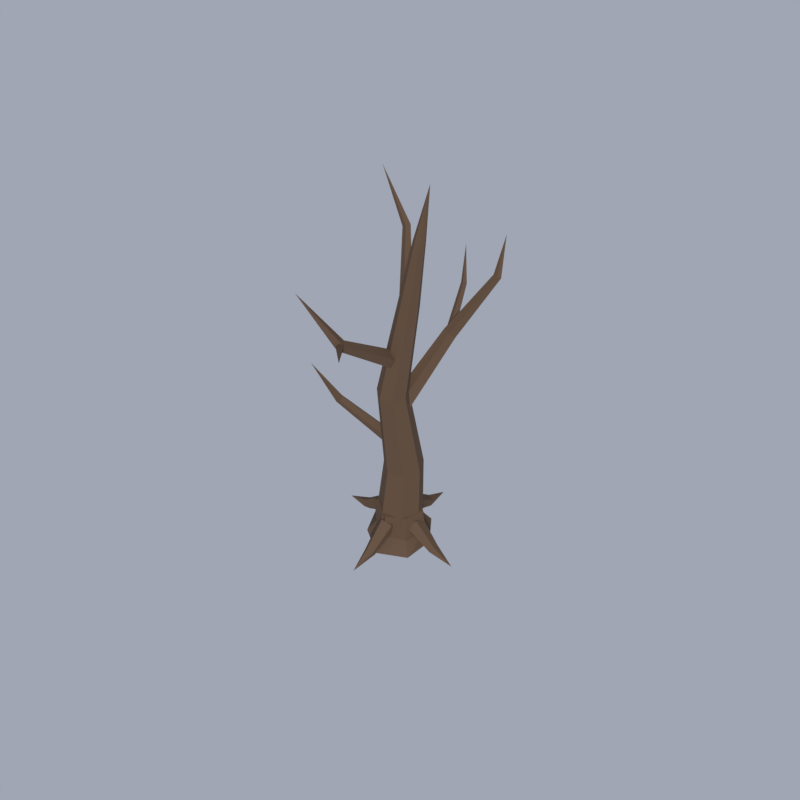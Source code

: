 # Source: TreeDead.blend  (saved by Blender 5.2.45; exported with 4.5.12 LTS)
import bpy
from mathutils import Matrix  # noqa: F401  (used for matrix-valued properties, if any)

bpy.ops.wm.read_factory_settings(use_empty=True)
scene = bpy.context.scene
scene.name = 'Scene'

# ---- collections
col_treedead = bpy.data.collections.new('TreeDead'); scene.collection.children.link(col_treedead)
col_previewrig = bpy.data.collections.new('PreviewRig'); scene.collection.children.link(col_previewrig)

# ---- materials (node trees are filled in below, after node groups)
mat_wood = bpy.data.materials.new('Wood')
mat_wood.diffuse_color = (0.1022, 0.06125, 0.03689, 1.0)
mat_wood.roughness = 0.85

# ---- material node trees
mat_wood.use_nodes = True; mat_wood.node_tree.nodes.clear()
_N = mat_wood.node_tree.nodes; _L = mat_wood.node_tree.links
n0 = _N.new('ShaderNodeBsdfPrincipled'); n0.name = 'Principled BSDF'; n0.location = (-200, 100)
n0.inputs[0].default_value = (0.1022, 0.06125, 0.03689, 1.0)
n0.inputs[2].default_value = 0.85
n0.inputs[10].default_value = 0.005
n0.inputs[13].default_value = 0.2
n0.inputs[27].default_value = (0.1022, 0.06125, 0.03689, 1.0)
n1 = _N.new('ShaderNodeOutputMaterial'); n1.name = 'Material Output'; n1.location = (200, 100)
_L.new(n0.outputs[0], n1.inputs[0])
n1.is_active_output = True

# ---- world
world_previewworld = bpy.data.worlds.new('PreviewWorld'); scene.world = world_previewworld
world_previewworld.use_nodes = True; world_previewworld.node_tree.nodes.clear()
_N = world_previewworld.node_tree.nodes; _L = world_previewworld.node_tree.links
n0 = _N.new('ShaderNodeBackground'); n0.name = 'Background'; n0.location = (-200, 100)
n0.inputs[0].default_value = (0.35, 0.38, 0.45, 1.0)
n1 = _N.new('ShaderNodeOutputWorld'); n1.name = 'World Output'; n1.location = (200, 100)
_L.new(n0.outputs[0], n1.inputs[0])
n1.is_active_output = True

# ---- cameras
cam_previewcamera = bpy.data.cameras.new('PreviewCamera')

# ---- lights
light_previewsun = bpy.data.lights.new('PreviewSun', 'SUN')
light_previewsun.angle = 0.1396
light_previewsun.energy = 3.0

# ---- meshes
me_treedead = bpy.data.meshes.new('TreeDead')
me_treedead.from_pydata([(0.3639, 0.0, 0.0), (0.2171, 0.2722, 0.0), (-0.08762, 0.3839, 0.0), (-0.3072, 0.148, 0.0), (-0.3453, -0.1663, 0.0), (-0.08183, -0.3585, 0.0), (0.2118, -0.2656, 0.0), (0.2705, 0.0, 0.15), (0.1497, 0.1877, 0.15), (-0.05912, 0.259, 0.15), (-0.2181, 0.1051, 0.15), (-0.2194, -0.1056, 0.15), (-0.05899, -0.2585, 0.15), (0.1815, -0.2277, 0.15), (0.2092, 0.0, 0.45), (0.1339, 0.1679, 0.45), (-0.05275, 0.2311, 0.45), (-0.2295, 0.1105, 0.45), (-0.2111, -0.1016, 0.45), (-0.04991, -0.2187, 0.45), (0.1598, -0.2004, 0.45), (0.0, 0.2399, 0.2931), (-0.1872, 0.15, 0.3091), (-0.2334, -0.05291, 0.3182), (-0.1039, -0.2159, 0.3136), (0.1039, -0.2164, 0.2988), (0.2334, -0.05386, 0.2849), (0.1872, 0.1492, 0.2824), (0.05, 0.2199, 0.9941), (-0.1063, 0.1446, 0.9941), (-0.145, -0.02456, 0.9985), (-0.03677, -0.1602, 1.004), (0.1368, -0.1601, 1.007), (0.245, -0.02441, 1.004), (0.2064, 0.1447, 0.9986), (-0.04991, 0.2, 2.001), (-0.1672, 0.1436, 2.003), (-0.1962, 0.01669, 2.002), (-0.1152, -0.08511, 2.0), (0.015, -0.08517, 1.998), (0.0962, 0.01656, 1.998), (0.06732, 0.1435, 1.999), (0.08063, 0.09982, 3.006), (0.002723, 0.06219, 3.013), (-0.017, -0.02226, 3.01), (0.03632, -0.08996, 3.0), (0.1225, -0.08991, 2.99), (0.1767, -0.02216, 2.988), (0.1581, 0.06228, 2.995), (0.1504, 0.004893, 3.703), (0.1075, -0.0158, 3.707), (0.09664, -0.06224, 3.705), (0.126, -0.09947, 3.7), (0.1734, -0.09945, 3.694), (0.2032, -0.06219, 3.693), (0.193, -0.01576, 3.697), (0.22, -0.08, 4.25), (0.0, 0.1255, 1.77), (-0.06584, 0.07979, 1.856), (-0.04069, -0.03477, 1.864), (0.04069, -0.05982, 1.783), (0.06584, 0.03926, 1.725), (0.6089, 0.2686, 2.339), (0.5528, 0.2342, 2.389), (0.562, 0.1525, 2.385), (0.6237, 0.1365, 2.333), (0.6526, 0.2082, 2.305), (1.005, 0.1393, 2.945), (0.968, 0.119, 2.965), (0.9748, 0.0725, 2.964), (1.016, 0.06398, 2.944), (1.035, 0.1052, 2.932), (1.12, 0.2, 3.3), (-0.03, 0.1267, 2.424), (-0.08764, 0.08384, 2.347), (-0.06562, -0.01957, 2.343), (0.005624, -0.04066, 2.418), (0.02764, 0.04972, 2.468), (-0.5933, -0.04582, 2.907), (-0.6384, -0.07433, 2.87), (-0.6305, -0.1383, 2.875), (-0.5804, -0.1494, 2.914), (-0.5574, -0.09218, 2.934), (-0.92, 0.0, 3.5), (0.06, 0.04348, 2.952), (0.001776, 0.02888, 2.999), (0.02402, -0.02564, 3.048), (0.09598, -0.04472, 3.03), (0.1182, -0.002004, 2.971), (0.3004, 0.5299, 3.423), (0.2623, 0.5121, 3.444), (0.2762, 0.4776, 3.473), (0.323, 0.4741, 3.47), (0.338, 0.5064, 3.439), (0.22, 0.82, 3.9), (0.03, 0.07861, 1.193), (-0.02853, 0.01397, 1.206), (-0.00617, -0.02852, 1.28), (0.06617, 0.009866, 1.313), (0.08853, 0.07607, 1.259), (-0.4065, 0.5358, 1.624), (-0.4381, 0.4935, 1.627), (-0.4171, 0.4602, 1.662), (-0.3725, 0.4819, 1.681), (-0.3659, 0.5286, 1.657), (-0.62, 0.62, 2.1), (0.6, 0.2277, 2.315), (0.5656, 0.2286, 2.355), (0.5787, 0.19, 2.388), (0.6213, 0.1652, 2.369), (0.6344, 0.1885, 2.323), (0.9024, 0.5419, 2.58), (0.8753, 0.537, 2.602), (0.8823, 0.5086, 2.621), (0.9137, 0.4959, 2.612), (0.9262, 0.5165, 2.586), (1.0, 0.7, 2.9), (-0.6, -0.08424, 2.937), (-0.6354, -0.08232, 2.906), (-0.6219, -0.1048, 2.867), (-0.5781, -0.1207, 2.874), (-0.5646, -0.1079, 2.917), (-0.75, -0.45, 3.05), (0.1658, -0.02013, 0.2569), (0.09921, 0.0715, 0.2254), (0.1246, 0.1612, 0.297), (0.2069, 0.125, 0.3728), (0.2324, 0.01293, 0.3479), (0.4195, 0.1229, 0.05102), (0.3829, 0.1791, 0.02913), (0.3899, 0.2299, 0.07754), (0.4309, 0.2052, 0.1294), (0.4492, 0.139, 0.113), (0.6447, 0.2726, 0.0), (-0.0701, 0.09953, 0.2251), (-0.1608, 0.1238, 0.2959), (-0.1261, 0.2061, 0.3724), (-0.01406, 0.2327, 0.3488), (0.02057, 0.1668, 0.2578), (-0.179, 0.3829, 0.0291), (-0.2299, 0.3899, 0.07743), (-0.2053, 0.4308, 0.1293), (-0.1391, 0.4492, 0.113), (-0.1229, 0.4196, 0.05111), (-0.2726, 0.6447, 0.0), (-0.1658, -0.1603, 0.3431), (-0.2324, -0.06869, 0.3746), (-0.2069, 0.021, 0.303), (-0.1246, -0.0152, 0.2272), (-0.09921, -0.1273, 0.2521), (-0.4094, -0.2275, 0.109), (-0.4461, -0.1714, 0.1309), (-0.439, -0.1206, 0.08246), (-0.3981, -0.1453, 0.03065), (-0.3798, -0.2114, 0.04704), (-0.6447, -0.2726, 0.0), (0.0701, -0.232, 0.3749), (-0.02057, -0.2078, 0.3041), (0.01406, -0.1255, 0.2276), (0.1261, -0.0989, 0.2512), (0.1608, -0.1648, 0.3422), (0.1715, -0.446, 0.1309), (0.1206, -0.4391, 0.08257), (0.1452, -0.3982, 0.03069), (0.2113, -0.3798, 0.04695), (0.2276, -0.4094, 0.1089), (0.2726, -0.6447, 0.0)], [], [(0, 1, 8, 7), (1, 2, 9, 8), (2, 3, 10, 9), (3, 4, 11, 10), (4, 5, 12, 11), (5, 6, 13, 12), (6, 0, 7, 13), (7, 8, 15, 14), (8, 9, 16, 15), (9, 10, 17, 16), (10, 11, 18, 17), (11, 12, 19, 18), (12, 13, 20, 19), (13, 7, 14, 20), (6, 5, 4, 3, 2, 1, 0), (14, 15, 16, 17, 18, 19, 20), (21, 22, 29, 28), (22, 23, 30, 29), (23, 24, 31, 30), (24, 25, 32, 31), (25, 26, 33, 32), (26, 27, 34, 33), (27, 21, 28, 34), (28, 29, 36, 35), (29, 30, 37, 36), (30, 31, 38, 37), (31, 32, 39, 38), (32, 33, 40, 39), (33, 34, 41, 40), (34, 28, 35, 41), (35, 36, 43, 42), (36, 37, 44, 43), (37, 38, 45, 44), (38, 39, 46, 45), (39, 40, 47, 46), (40, 41, 48, 47), (41, 35, 42, 48), (42, 43, 50, 49), (43, 44, 51, 50), (44, 45, 52, 51), (45, 46, 53, 52), (46, 47, 54, 53), (47, 48, 55, 54), (48, 42, 49, 55), (49, 50, 56), (50, 51, 56), (51, 52, 56), (52, 53, 56), (53, 54, 56), (54, 55, 56), (55, 49, 56), (27, 26, 25, 24, 23, 22, 21), (57, 58, 63, 62), (58, 59, 64, 63), (59, 60, 65, 64), (60, 61, 66, 65), (61, 57, 62, 66), (62, 63, 68, 67), (63, 64, 69, 68), (64, 65, 70, 69), (65, 66, 71, 70), (66, 62, 67, 71), (67, 68, 72), (68, 69, 72), (69, 70, 72), (70, 71, 72), (71, 67, 72), (61, 60, 59, 58, 57), (73, 74, 79, 78), (74, 75, 80, 79), (75, 76, 81, 80), (76, 77, 82, 81), (77, 73, 78, 82), (78, 79, 83), (79, 80, 83), (80, 81, 83), (81, 82, 83), (82, 78, 83), (77, 76, 75, 74, 73), (84, 85, 90, 89), (85, 86, 91, 90), (86, 87, 92, 91), (87, 88, 93, 92), (88, 84, 89, 93), (89, 90, 94), (90, 91, 94), (91, 92, 94), (92, 93, 94), (93, 89, 94), (88, 87, 86, 85, 84), (95, 96, 101, 100), (96, 97, 102, 101), (97, 98, 103, 102), (98, 99, 104, 103), (99, 95, 100, 104), (100, 101, 105), (101, 102, 105), (102, 103, 105), (103, 104, 105), (104, 100, 105), (99, 98, 97, 96, 95), (106, 107, 112, 111), (107, 108, 113, 112), (108, 109, 114, 113), (109, 110, 115, 114), (110, 106, 111, 115), (111, 112, 116), (112, 113, 116), (113, 114, 116), (114, 115, 116), (115, 111, 116), (110, 109, 108, 107, 106), (117, 118, 122), (118, 119, 122), (119, 120, 122), (120, 121, 122), (121, 117, 122), (121, 120, 119, 118, 117), (123, 124, 129, 128), (124, 125, 130, 129), (125, 126, 131, 130), (126, 127, 132, 131), (127, 123, 128, 132), (128, 129, 133), (129, 130, 133), (130, 131, 133), (131, 132, 133), (132, 128, 133), (127, 126, 125, 124, 123), (134, 135, 140, 139), (135, 136, 141, 140), (136, 137, 142, 141), (137, 138, 143, 142), (138, 134, 139, 143), (139, 140, 144), (140, 141, 144), (141, 142, 144), (142, 143, 144), (143, 139, 144), (138, 137, 136, 135, 134), (145, 146, 151, 150), (146, 147, 152, 151), (147, 148, 153, 152), (148, 149, 154, 153), (149, 145, 150, 154), (150, 151, 155), (151, 152, 155), (152, 153, 155), (153, 154, 155), (154, 150, 155), (149, 148, 147, 146, 145), (156, 157, 162, 161), (157, 158, 163, 162), (158, 159, 164, 163), (159, 160, 165, 164), (160, 156, 161, 165), (161, 162, 166), (162, 163, 166), (163, 164, 166), (164, 165, 166), (165, 161, 166), (160, 159, 158, 157, 156)])
me_treedead.materials.append(mat_wood)
me_treedead.update()

# ---- objects
ob_treedead = bpy.data.objects.new('TreeDead', me_treedead)
ob_previewcamera = bpy.data.objects.new('PreviewCamera', cam_previewcamera)
ob_previewsun = bpy.data.objects.new('PreviewSun', light_previewsun)

# ---- transforms, parenting, visibility, modifiers, constraints
ob_treedead.location = (0.0, 0.0, 0.0)
ob_previewcamera.location = (-3.048, -6.537, 9.125)
ob_previewcamera.rotation_euler = (0.7854, -3.335e-08, -0.4363)
ob_previewsun.location = (0.0, 0.0, 0.0)
ob_previewsun.rotation_euler = (0.8727, 0.1745, -0.6109)

# ---- collection membership
col_treedead.objects.link(ob_treedead)
col_previewrig.objects.link(ob_previewcamera)
col_previewrig.objects.link(ob_previewsun)

# ---- scene / render settings (as saved in the file)
scene.camera = ob_previewcamera
scene.frame_start = 1; scene.frame_end = 250; scene.frame_set(1)
scene.render.engine = 'BLENDER_EEVEE_NEXT'
scene.render.image_settings.compression = 90
scene.render.resolution_x = 512
scene.render.resolution_y = 512
scene.render.dither_intensity = 0.0
scene.render.filter_size = 0.75
scene.render.bake_bias = 0.0
scene.render.bake_samples = 0
scene.render.compositor_device = 'GPU'
scene.eevee.taa_render_samples = 16
scene.eevee.use_volume_custom_range = False
scene.eevee.fast_gi_thickness_near = 0.1
scene.eevee.fast_gi_thickness_far = 0.0
scene.eevee.ray_tracing_options.screen_trace_thickness = 0.1
scene.view_settings.view_transform = 'Standard'
bpy.context.view_layer.update()
